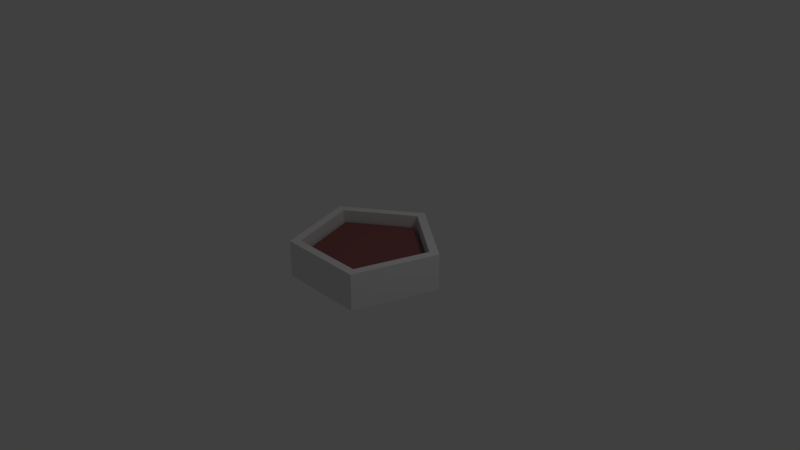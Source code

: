 # Source: petriDish.blend  (saved by Blender 2.79.0; exported with 4.5.12 LTS)
import bpy
from mathutils import Matrix  # noqa: F401  (used for matrix-valued properties, if any)

bpy.ops.wm.read_factory_settings(use_empty=True)
scene = bpy.context.scene
scene.name = 'Scene'

# ---- collections
col_collection_1 = bpy.data.collections.new('Collection 1'); scene.collection.children.link(col_collection_1)

# ---- materials (node trees are filled in below, after node groups)
mat_dish = bpy.data.materials.new('Dish')
mat_dish.alpha_threshold = 0.0
mat_dish.use_transparent_shadow = False
mat_dish.roughness = 0.5
mat_dish.line_color = (0.0, 0.0, 0.0, 1.0)
mat_item = bpy.data.materials.new('Item')
mat_item.alpha_threshold = 0.0
mat_item.use_transparent_shadow = False
mat_item.diffuse_color = (0.2738, 0.1008, 0.09656, 1.0)
mat_item.roughness = 0.5

# ---- material node trees

# ---- world
world_world = bpy.data.worlds.new('World'); scene.world = world_world
world_world.color = (0.05088, 0.05088, 0.05088)
world_world.use_sun_shadow = False
world_world.sun_shadow_jitter_overblur = 0.0
world_world.cycles.sampling_method = 'MANUAL'

# ---- cameras
cam_camera = bpy.data.cameras.new('Camera')
cam_camera.clip_end = 100.0
cam_camera.lens = 35.0
cam_camera.sensor_width = 32.0
cam_camera.sensor_height = 18.0
cam_camera.ortho_scale = 7.314
cam_camera.dof.focus_distance = 0.0
cam_camera.dof.aperture_fstop = 128.0

# ---- lights
light_lamp = bpy.data.lights.new('Lamp', 'POINT')
light_lamp.transmission_factor = 0.0
light_lamp.cutoff_distance = 30.0
light_lamp.energy = 100.0
light_lamp.shadow_buffer_clip_start = 1.001
light_lamp.shadow_soft_size = 0.1
light_lamp.shadow_maximum_resolution = 0.006
light_lamp.use_absolute_resolution = True

# ---- meshes
me_cube = bpy.data.meshes.new('Cube')
me_cube.from_pydata([(0.0, 1.0, -0.2497), (-6.979e-09, 0.8638, 0.2497), (0.9511, 0.309, -0.2497), (0.8215, 0.2669, 0.2497), (0.5878, -0.809, -0.2497), (0.5077, -0.6988, 0.2497), (-0.5878, -0.809, -0.2497), (-0.5077, -0.6988, 0.2497), (-0.9511, 0.309, -0.2497), (-0.8215, 0.2669, 0.2497), (0.9511, 0.309, 0.2497), (0.0, 1.0, 0.2497), (0.5878, -0.809, 0.2497), (-0.5878, -0.809, 0.2497), (-0.9511, 0.309, 0.2497), (0.8215, 0.2669, -0.05153), (-9.238e-09, 0.8638, -0.05153), (0.5077, -0.6988, -0.05153), (-0.5077, -0.6988, -0.05153), (-0.8215, 0.2669, -0.05153), (-2.448e-09, 0.7946, -0.1005), (-2.448e-09, 0.7946, 0.1005), (0.7558, 0.2456, -0.1005), (0.7558, 0.2456, 0.1005), (0.4671, -0.6429, -0.1005), (0.4671, -0.6429, 0.1005), (-0.4671, -0.6429, -0.1005), (-0.4671, -0.6429, 0.1005), (-0.7558, 0.2456, -0.1005), (-0.7558, 0.2456, 0.1005)], [], [(0, 11, 10, 2), (2, 10, 12, 4), (4, 12, 13, 6), (7, 5, 17, 18), (6, 13, 14, 8), (8, 14, 11, 0), (0, 2, 4, 6, 8), (1, 3, 10, 11), (3, 5, 12, 10), (5, 7, 13, 12), (7, 9, 14, 13), (9, 1, 11, 14), (15, 16, 19, 18, 17), (3, 1, 16, 15), (9, 7, 18, 19), (5, 3, 15, 17), (1, 9, 19, 16), (20, 21, 23, 22), (22, 23, 25, 24), (24, 25, 27, 26), (23, 21, 29, 27, 25), (26, 27, 29, 28), (28, 29, 21, 20), (20, 22, 24, 26, 28)])
me_cube.polygons.foreach_set('material_index', [0, 0, 0, 0, 0, 0, 0, 0, 0, 0, 0, 0, 0, 0, 0, 0, 0, 1, 1, 1, 1, 1, 1, 1])
me_cube.materials.append(mat_dish)
me_cube.materials.append(mat_item)
me_cube.use_remesh_preserve_volume = False
me_cube.use_remesh_preserve_attributes = False
me_cube.use_mirror_vertex_groups = False
me_cube.update()

# ---- objects
ob_petridish = bpy.data.objects.new('PetriDish', me_cube)
ob_lamp = bpy.data.objects.new('Lamp', light_lamp)
ob_camera = bpy.data.objects.new('Camera', cam_camera)

# ---- transforms, parenting, visibility, modifiers, constraints
ob_petridish.location = (0.0, 0.0, 0.0)
ob_petridish.lock_rotations_4d = False
ob_petridish.empty_display_type = 'ARROWS'
ob_petridish.lineart.crease_threshold = 0.0
ob_lamp.location = (4.076, 1.005, 5.904)
ob_lamp.rotation_euler = (0.6503, 0.05522, 1.866)
ob_lamp.lock_rotations_4d = False
ob_lamp.empty_display_type = 'ARROWS'
ob_lamp.color = (0.0, 0.0, 0.0, 0.0)
ob_lamp.lineart.crease_threshold = 0.0
ob_camera.location = (7.481, -6.508, 5.344)
ob_camera.rotation_euler = (1.109, 0.0, 0.8149)
ob_camera.lock_rotations_4d = False
ob_camera.empty_display_type = 'ARROWS'
ob_camera.color = (0.0, 0.0, 0.0, 0.0)
ob_camera.display_type = 'WIRE'
ob_camera.lineart.crease_threshold = 0.0

# ---- collection membership
col_collection_1.objects.link(ob_petridish)
col_collection_1.objects.link(ob_lamp)
col_collection_1.objects.link(ob_camera)

# ---- scene / render settings (as saved in the file)
scene.camera = ob_camera
scene.frame_start = 1; scene.frame_end = 250; scene.frame_set(1)
scene.render.engine = 'BLENDER_EEVEE_NEXT'
scene.render.resolution_percentage = 50
scene.render.dither_intensity = 0.0
scene.cycles.use_denoising = False
scene.cycles.samples = 128
scene.cycles.sampling_pattern = 'TABULATED_SOBOL'
scene.cycles.use_adaptive_sampling = False
scene.cycles.use_light_tree = False
scene.cycles.blur_glossy = 0.0
scene.cycles.sample_clamp_indirect = 0.0
scene.view_settings.view_transform = 'Standard'
bpy.context.view_layer.update()
